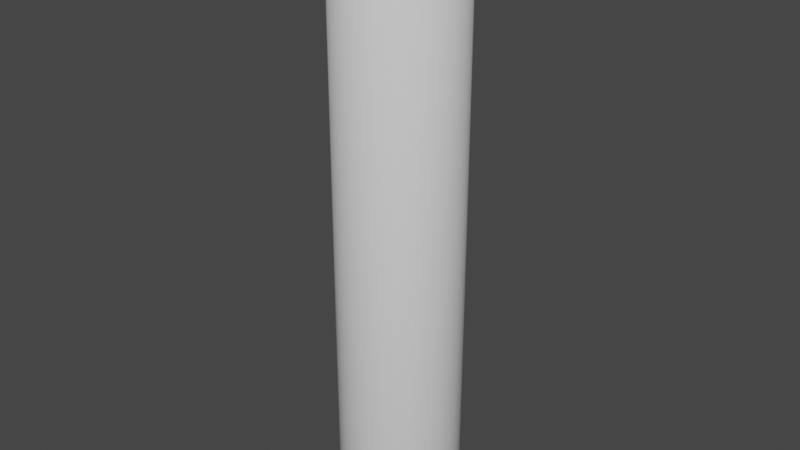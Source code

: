 # Source: fallingCorridor.blend  (saved by Blender 2.80.75; exported with 4.5.12 LTS)
import bpy
from mathutils import Matrix  # noqa: F401  (used for matrix-valued properties, if any)

bpy.ops.wm.read_factory_settings(use_empty=True)
scene = bpy.context.scene
scene.name = 'Scene'

# ---- collections
col_collection = bpy.data.collections.new('Collection'); scene.collection.children.link(col_collection)

# ---- world
world_world = bpy.data.worlds.new('World'); scene.world = world_world
world_world.use_nodes = True; world_world.node_tree.nodes.clear()
_N = world_world.node_tree.nodes; _L = world_world.node_tree.links
n0 = _N.new('ShaderNodeOutputWorld'); n0.name = 'World Output'; n0.location = (300, 300)
n1 = _N.new('ShaderNodeBackground'); n1.name = 'Background'; n1.location = (10, 300)
n1.inputs[0].default_value = (0.05088, 0.05088, 0.05088, 1.0)
_L.new(n1.outputs[0], n0.inputs[0])
n0.is_active_output = True
world_world.color = (0.05088, 0.05088, 0.05088)
world_world.use_sun_shadow = False
world_world.sun_shadow_jitter_overblur = 0.0

# ---- meshes
me_cylinder = bpy.data.meshes.new('Cylinder')
me_cylinder.from_pydata([(0.0, 0.7787, -0.9502), (0.1218, 0.7691, -0.9502), (0.2406, 0.7406, -0.9502), (0.3535, 0.6938, -0.9502), (0.4577, 0.63, -0.9502), (0.5506, 0.5506, -0.9502), (0.63, 0.4577, -0.9502), (0.6938, 0.3535, -0.9502), (0.7406, 0.2406, -0.9502), (0.7691, 0.1218, -0.9502), (0.7787, -1.269e-07, -0.9502), (0.7691, -0.1218, -0.9502), (0.7406, -0.2406, -0.9502), (0.6938, -0.3535, -0.9502), (0.63, -0.4577, -0.9502), (0.5506, -0.5506, -0.9502), (0.4577, -0.63, -0.9502), (0.3535, -0.6938, -0.9502), (0.2406, -0.7406, -0.9502), (0.1218, -0.7691, -0.9502), (-6.25e-07, -0.7787, -0.9502), (-0.1218, -0.7691, -0.9502), (-0.2406, -0.7406, -0.9502), (-0.3535, -0.6938, -0.9502), (-0.4577, -0.63, -0.9502), (-0.5506, -0.5506, -0.9502), (-0.63, -0.4577, -0.9502), (-0.6938, -0.3535, -0.9502), (-0.7406, -0.2406, -0.9502), (-0.7691, -0.1218, -0.9502), (-0.7787, 1.123e-06, -0.9502), (-0.7691, 0.1218, -0.9502), (-0.7406, 0.2406, -0.9502), (-0.6938, 0.3535, -0.9502), (-0.63, 0.4577, -0.9502), (-0.5506, 0.5506, -0.9502), (-0.4577, 0.63, -0.9502), (-0.3535, 0.6938, -0.9502), (-0.2406, 0.7406, -0.9502), (-0.1218, 0.7691, -0.9502), (0.0, 1.0, -1.0), (0.0, 1.0, 1.0), (0.1564, 0.9877, -1.0), (0.1564, 0.9877, 1.0), (0.309, 0.9511, -1.0), (0.309, 0.9511, 1.0), (0.454, 0.891, -1.0), (0.454, 0.891, 1.0), (0.5878, 0.809, -1.0), (0.5878, 0.809, 1.0), (0.7071, 0.7071, -1.0), (0.7071, 0.7071, 1.0), (0.809, 0.5878, -1.0), (0.809, 0.5878, 1.0), (0.891, 0.454, -1.0), (0.891, 0.454, 1.0), (0.9511, 0.309, -1.0), (0.9511, 0.309, 1.0), (0.9877, 0.1564, -1.0), (0.9877, 0.1564, 1.0), (1.0, -1.629e-07, -1.0), (1.0, -1.629e-07, 1.0), (0.9877, -0.1564, -1.0), (0.9877, -0.1564, 1.0), (0.9511, -0.309, -1.0), (0.9511, -0.309, 1.0), (0.891, -0.454, -1.0), (0.891, -0.454, 1.0), (0.809, -0.5878, -1.0), (0.809, -0.5878, 1.0), (0.7071, -0.7071, -1.0), (0.7071, -0.7071, 1.0), (0.5878, -0.809, -1.0), (0.5878, -0.809, 1.0), (0.454, -0.891, -1.0), (0.454, -0.891, 1.0), (0.309, -0.9511, -1.0), (0.309, -0.9511, 1.0), (0.1564, -0.9877, -1.0), (0.1564, -0.9877, 1.0), (-8.027e-07, -1.0, -1.0), (-8.027e-07, -1.0, 1.0), (-0.1564, -0.9877, -1.0), (-0.1564, -0.9877, 1.0), (-0.309, -0.9511, -1.0), (-0.309, -0.9511, 1.0), (-0.454, -0.891, -1.0), (-0.454, -0.891, 1.0), (-0.5878, -0.809, -1.0), (-0.5878, -0.809, 1.0), (-0.7071, -0.7071, -1.0), (-0.7071, -0.7071, 1.0), (-0.809, -0.5878, -1.0), (-0.809, -0.5878, 1.0), (-0.891, -0.454, -1.0), (-0.891, -0.454, 1.0), (-0.9511, -0.309, -1.0), (-0.9511, -0.309, 1.0), (-0.9877, -0.1564, -1.0), (-0.9877, -0.1564, 1.0), (-1.0, 1.442e-06, -1.0), (-1.0, 1.442e-06, 1.0), (-0.9877, 0.1564, -1.0), (-0.9877, 0.1564, 1.0), (-0.9511, 0.309, -1.0), (-0.9511, 0.309, 1.0), (-0.891, 0.454, -1.0), (-0.891, 0.454, 1.0), (-0.809, 0.5878, -1.0), (-0.809, 0.5878, 1.0), (-0.7071, 0.7071, -1.0), (-0.7071, 0.7071, 1.0), (-0.5878, 0.809, -1.0), (-0.5878, 0.809, 1.0), (-0.454, 0.891, -1.0), (-0.454, 0.891, 1.0), (-0.309, 0.9511, -1.0), (-0.309, 0.9511, 1.0), (-0.1564, 0.9877, -1.0), (-0.1564, 0.9877, 1.0), (0.0, 0.7787, 1.0), (0.63, -0.4577, 1.0), (0.6938, -0.3535, 1.0), (0.7406, -0.2406, 1.0), (0.5506, 0.5506, 1.0), (0.7691, -0.1218, 1.0), (-6.25e-07, -0.7787, 1.0), (0.2406, 0.7406, 1.0), (0.7787, -1.269e-07, 1.0), (-0.2406, -0.7406, 1.0), (-0.1218, -0.7691, 1.0), (0.1218, -0.7691, 1.0), (0.4577, -0.63, 1.0), (-0.3535, -0.6938, 1.0), (0.63, 0.4577, 1.0), (0.1218, 0.7691, 1.0), (0.6938, 0.3535, 1.0), (0.7691, 0.1218, 1.0), (0.3535, -0.6938, 1.0), (0.5506, -0.5506, 1.0), (0.2406, -0.7406, 1.0), (0.4577, 0.63, 1.0), (0.3535, 0.6938, 1.0), (-0.5506, 0.5506, 1.0), (-0.63, 0.4577, 1.0), (-0.3535, 0.6938, 1.0), (-0.2406, 0.7406, 1.0), (-0.7406, -0.2406, 1.0), (-0.7691, -0.1218, 1.0), (-0.7691, 0.1218, 1.0), (-0.7406, 0.2406, 1.0), (-0.6938, -0.3535, 1.0), (-0.1218, 0.7691, 1.0), (-0.4577, -0.63, 1.0), (-0.7787, 1.123e-06, 1.0), (0.7406, 0.2406, 1.0), (-0.5506, -0.5506, 1.0), (-0.4577, 0.63, 1.0), (-0.63, -0.4577, 1.0), (-0.6938, 0.3535, 1.0)], [], [(0, 1, 135, 120), (1, 2, 127, 135), (2, 3, 142, 127), (3, 4, 141, 142), (4, 5, 124, 141), (5, 6, 134, 124), (6, 7, 136, 134), (7, 8, 155, 136), (8, 9, 137, 155), (9, 10, 128, 137), (10, 11, 125, 128), (11, 12, 123, 125), (12, 13, 122, 123), (13, 14, 121, 122), (14, 15, 139, 121), (15, 16, 132, 139), (16, 17, 138, 132), (17, 18, 140, 138), (18, 19, 131, 140), (19, 20, 126, 131), (20, 21, 130, 126), (21, 22, 129, 130), (22, 23, 133, 129), (23, 24, 153, 133), (24, 25, 156, 153), (25, 26, 158, 156), (26, 27, 151, 158), (27, 28, 147, 151), (28, 29, 148, 147), (29, 30, 154, 148), (30, 31, 149, 154), (31, 32, 150, 149), (32, 33, 159, 150), (33, 34, 144, 159), (34, 35, 143, 144), (35, 36, 157, 143), (36, 37, 145, 157), (37, 38, 146, 145), (38, 39, 152, 146), (39, 0, 120, 152), (0, 39, 38, 37, 36, 35, 34, 33, 32, 31, 30, 29, 28, 27, 26, 25, 24, 23, 22, 21, 20, 19, 18, 17, 16, 15, 14, 13, 12, 11, 10, 9, 8, 7, 6, 5, 4, 3, 2, 1), (40, 41, 43, 42), (42, 43, 45, 44), (44, 45, 47, 46), (46, 47, 49, 48), (48, 49, 51, 50), (50, 51, 53, 52), (52, 53, 55, 54), (54, 55, 57, 56), (56, 57, 59, 58), (58, 59, 61, 60), (60, 61, 63, 62), (62, 63, 65, 64), (64, 65, 67, 66), (66, 67, 69, 68), (68, 69, 71, 70), (70, 71, 73, 72), (72, 73, 75, 74), (74, 75, 77, 76), (76, 77, 79, 78), (78, 79, 81, 80), (80, 81, 83, 82), (82, 83, 85, 84), (84, 85, 87, 86), (86, 87, 89, 88), (88, 89, 91, 90), (90, 91, 93, 92), (92, 93, 95, 94), (94, 95, 97, 96), (96, 97, 99, 98), (98, 99, 101, 100), (100, 101, 103, 102), (102, 103, 105, 104), (104, 105, 107, 106), (106, 107, 109, 108), (108, 109, 111, 110), (110, 111, 113, 112), (112, 113, 115, 114), (114, 115, 117, 116), (43, 41, 119, 117, 115, 113, 111, 109, 107, 105, 103, 101, 154, 149, 150, 159, 144, 143, 157, 145, 146, 152, 120, 135, 127, 142, 141, 124, 134, 136, 155, 137, 128, 61, 59, 57, 55, 53, 51, 49, 47, 45), (116, 117, 119, 118), (118, 119, 41, 40), (40, 42, 44, 46, 48, 50, 52, 54, 56, 58, 60, 62, 64, 66, 68, 70, 72, 74, 76, 78, 80, 82, 84, 86, 88, 90, 92, 94, 96, 98, 100, 102, 104, 106, 108, 110, 112, 114, 116, 118), (61, 128, 125, 123, 122, 121, 139, 132, 138, 140, 131, 126, 130, 129, 133, 153, 156, 158, 151, 147, 148, 154, 101, 99, 97, 95, 93, 91, 89, 87, 85, 83, 81, 79, 77, 75, 73, 71, 69, 67, 65, 63)])
me_cylinder.polygons.foreach_set('use_smooth', [True] * 84)
_uv = me_cylinder.uv_layers.new(name='UVMap')
_uv.uv.foreach_set('vector', [1.0, 0.5, 0.975, 0.5, 0.975, 0.9837, 1.0, 0.9837, 0.975, 0.5, 0.95, 0.5, 0.95, 0.9837, 0.975, 0.9837, 0.95, 0.5, 0.925, 0.5, 0.925, 0.9837, 0.95, 0.9837, 0.925, 0.5, 0.9, 0.5, 0.9, 0.9837, 0.925, 0.9837, 0.9, 0.5, 0.875, 0.5, 0.875, 0.9837, 0.9, 0.9837, 0.875, 0.5, 0.85, 0.5, 0.85, 0.9837, 0.875, 0.9837, 0.85, 0.5, 0.825, 0.5, 0.825, 0.9837, 0.85, 0.9837, 0.825, 0.5, 0.8, 0.5, 0.8, 0.9837, 0.825, 0.9837, 0.8, 0.5, 0.775, 0.5, 0.775, 0.9837, 0.8, 0.9837, 0.775, 0.5, 0.75, 0.5, 0.75, 0.9837, 0.775, 0.9837, 0.75, 0.5, 0.725, 0.5, 0.725, 0.9837, 0.75, 0.9837, 0.725, 0.5, 0.7, 0.5, 0.7, 0.9837, 0.725, 0.9837, 0.7, 0.5, 0.675, 0.5, 0.675, 0.9837, 0.7, 0.9837, 0.675, 0.5, 0.65, 0.5, 0.65, 0.9837, 0.675, 0.9837, 0.65, 0.5, 0.625, 0.5, 0.625, 0.9837, 0.65, 0.9837, 0.625, 0.5, 0.6, 0.5, 0.6, 0.9837, 0.625, 0.9837, 0.6, 0.5, 0.575, 0.5, 0.575, 0.9837, 0.6, 0.9837, 0.575, 0.5, 0.55, 0.5, 0.55, 0.9837, 0.575, 0.9837, 0.55, 0.5, 0.525, 0.5, 0.525, 0.9837, 0.55, 0.9837, 0.525, 0.5, 0.5, 0.5, 0.5, 0.9837, 0.525, 0.9837, 0.5, 0.5, 0.475, 0.5, 0.475, 0.9837, 0.5, 0.9837, 0.475, 0.5, 0.45, 0.5, 0.45, 0.9837, 0.475, 0.9837, 0.45, 0.5, 0.425, 0.5, 0.425, 0.9837, 0.45, 0.9837, 0.425, 0.5, 0.4, 0.5, 0.4, 0.9837, 0.425, 0.9837, 0.4, 0.5, 0.375, 0.5, 0.375, 0.9837, 0.4, 0.9837, 0.375, 0.5, 0.35, 0.5, 0.35, 0.9837, 0.375, 0.9837, 0.35, 0.5, 0.325, 0.5, 0.325, 0.9837, 0.35, 0.9837, 0.325, 0.5, 0.3, 0.5, 0.3, 0.9837, 0.325, 0.9837, 0.3, 0.5, 0.275, 0.5, 0.275, 0.9837, 0.3, 0.9837, 0.275, 0.5, 0.25, 0.5, 0.25, 0.9837, 0.275, 0.9837, 0.25, 0.5, 0.225, 0.5, 0.225, 0.9837, 0.25, 0.9837, 0.225, 0.5, 0.2, 0.5, 0.2, 0.9837, 0.225, 0.9837, 0.2, 0.5, 0.175, 0.5, 0.175, 0.9837, 0.2, 0.9837, 0.175, 0.5, 0.15, 0.5, 0.15, 0.9837, 0.175, 0.9837, 0.15, 0.5, 0.125, 0.5, 0.125, 0.9837, 0.15, 0.9837, 0.125, 0.5, 0.1, 0.5, 0.1, 0.9837, 0.125, 0.9837, 0.1, 0.5, 0.075, 0.5, 0.075, 0.9837, 0.1, 0.9837, 0.075, 0.5, 0.05, 0.5, 0.05, 0.9837, 0.075, 0.9837, 0.05, 0.5, 0.025, 0.5, 0.025, 0.9837, 0.05, 0.9837, 0.025, 0.5, 3.912e-07, 0.5, 3.912e-07, 0.9837, 0.025, 0.9837, 0.75, 0.49, 0.7125, 0.487, 0.6758, 0.4783, 0.641, 0.4638, 0.6089, 0.4442, 0.5803, 0.4197, 0.5558, 0.3911, 0.5362, 0.359, 0.5217, 0.3242, 0.513, 0.2875, 0.51, 0.25, 0.513, 0.2125, 0.5217, 0.1758, 0.5362, 0.141, 0.5558, 0.1089, 0.5803, 0.08029, 0.6089, 0.05584, 0.641, 0.03616, 0.6758, 0.02175, 0.7125, 0.01295, 0.75, 0.01, 0.7875, 0.01295, 0.8242, 0.02175, 0.859, 0.03616, 0.8911, 0.05584, 0.9197, 0.08029, 0.9442, 0.1089, 0.9638, 0.141, 0.9783, 0.1758, 0.987, 0.2125, 0.99, 0.25, 0.987, 0.2875, 0.9783, 0.3242, 0.9638, 0.359, 0.9442, 0.3911, 0.9197, 0.4197, 0.8911, 0.4442, 0.859, 0.4638, 0.8242, 0.4783, 0.7875, 0.487, 1.0, 0.5, 1.0, 1.0, 0.975, 1.0, 0.975, 0.5, 0.975, 0.5, 0.975, 1.0, 0.95, 1.0, 0.95, 0.5, 0.95, 0.5, 0.95, 1.0, 0.925, 1.0, 0.925, 0.5, 0.925, 0.5, 0.925, 1.0, 0.9, 1.0, 0.9, 0.5, 0.9, 0.5, 0.9, 1.0, 0.875, 1.0, 0.875, 0.5, 0.875, 0.5, 0.875, 1.0, 0.85, 1.0, 0.85, 0.5, 0.85, 0.5, 0.85, 1.0, 0.825, 1.0, 0.825, 0.5, 0.825, 0.5, 0.825, 1.0, 0.8, 1.0, 0.8, 0.5, 0.8, 0.5, 0.8, 1.0, 0.775, 1.0, 0.775, 0.5, 0.775, 0.5, 0.775, 1.0, 0.75, 1.0, 0.75, 0.5, 0.75, 0.5, 0.75, 1.0, 0.725, 1.0, 0.725, 0.5, 0.725, 0.5, 0.725, 1.0, 0.7, 1.0, 0.7, 0.5, 0.7, 0.5, 0.7, 1.0, 0.675, 1.0, 0.675, 0.5, 0.675, 0.5, 0.675, 1.0, 0.65, 1.0, 0.65, 0.5, 0.65, 0.5, 0.65, 1.0, 0.625, 1.0, 0.625, 0.5, 0.625, 0.5, 0.625, 1.0, 0.6, 1.0, 0.6, 0.5, 0.6, 0.5, 0.6, 1.0, 0.575, 1.0, 0.575, 0.5, 0.575, 0.5, 0.575, 1.0, 0.55, 1.0, 0.55, 0.5, 0.55, 0.5, 0.55, 1.0, 0.525, 1.0, 0.525, 0.5, 0.525, 0.5, 0.525, 1.0, 0.5, 1.0, 0.5, 0.5, 0.5, 0.5, 0.5, 1.0, 0.475, 1.0, 0.475, 0.5, 0.475, 0.5, 0.475, 1.0, 0.45, 1.0, 0.45, 0.5, 0.45, 0.5, 0.45, 1.0, 0.425, 1.0, 0.425, 0.5, 0.425, 0.5, 0.425, 1.0, 0.4, 1.0, 0.4, 0.5, 0.4, 0.5, 0.4, 1.0, 0.375, 1.0, 0.375, 0.5, 0.375, 0.5, 0.375, 1.0, 0.35, 1.0, 0.35, 0.5, 0.35, 0.5, 0.35, 1.0, 0.325, 1.0, 0.325, 0.5, 0.325, 0.5, 0.325, 1.0, 0.3, 1.0, 0.3, 0.5, 0.3, 0.5, 0.3, 1.0, 0.275, 1.0, 0.275, 0.5, 0.275, 0.5, 0.275, 1.0, 0.25, 1.0, 0.25, 0.5, 0.25, 0.5, 0.25, 1.0, 0.225, 1.0, 0.225, 0.5, 0.225, 0.5, 0.225, 1.0, 0.2, 1.0, 0.2, 0.5, 0.2, 0.5, 0.2, 1.0, 0.175, 1.0, 0.175, 0.5, 0.175, 0.5, 0.175, 1.0, 0.15, 1.0, 0.15, 0.5, 0.15, 0.5, 0.15, 1.0, 0.125, 1.0, 0.125, 0.5, 0.125, 0.5, 0.125, 1.0, 0.1, 1.0, 0.1, 0.5, 0.1, 0.5, 0.1, 1.0, 0.075, 1.0, 0.075, 0.5, 0.075, 0.5, 0.075, 1.0, 0.05, 1.0, 0.05, 0.5, 0.2875, 0.487, 0.25, 0.49, 0.2125, 0.487, 0.1758, 0.4783, 0.141, 0.4638, 0.1089, 0.4442, 0.08029, 0.4197, 0.05584, 0.3911, 0.03616, 0.359, 0.02175, 0.3242, 0.01295, 0.2875, 0.01, 0.25, 0.06311, 0.25, 0.06542, 0.2792, 0.07226, 0.3078, 0.08348, 0.3348, 0.09881, 0.3598, 0.1179, 0.3821, 0.1402, 0.4012, 0.1652, 0.4165, 0.1922, 0.4277, 0.2208, 0.4346, 0.25, 0.4369, 0.2792, 0.4346, 0.3078, 0.4277, 0.3348, 0.4165, 0.3598, 0.4012, 0.3821, 0.3821, 0.4012, 0.3598, 0.4165, 0.3348, 0.4277, 0.3078, 0.4346, 0.2792, 0.4369, 0.25, 0.49, 0.25, 0.487, 0.2875, 0.4783, 0.3242, 0.4638, 0.359, 0.4442, 0.3911, 0.4197, 0.4197, 0.3911, 0.4442, 0.359, 0.4638, 0.3242, 0.4783, 0.05, 0.5, 0.05, 1.0, 0.025, 1.0, 0.025, 0.5, 0.025, 0.5, 0.025, 1.0, 3.912e-07, 1.0, 3.912e-07, 0.5, 0.75, 0.49, 0.7875, 0.487, 0.8242, 0.4783, 0.859, 0.4638, 0.8911, 0.4442, 0.9197, 0.4197, 0.9442, 0.3911, 0.9638, 0.359, 0.9783, 0.3242, 0.987, 0.2875, 0.99, 0.25, 0.987, 0.2125, 0.9783, 0.1758, 0.9638, 0.141, 0.9442, 0.1089, 0.9197, 0.08029, 0.8911, 0.05584, 0.859, 0.03616, 0.8242, 0.02175, 0.7875, 0.01295, 0.75, 0.01, 0.7125, 0.01295, 0.6758, 0.02175, 0.641, 0.03616, 0.6089, 0.05584, 0.5803, 0.08029, 0.5558, 0.1089, 0.5362, 0.141, 0.5217, 0.1758, 0.513, 0.2125, 0.51, 0.25, 0.513, 0.2875, 0.5217, 0.3242, 0.5362, 0.359, 0.5558, 0.3911, 0.5803, 0.4197, 0.6089, 0.4442, 0.641, 0.4638, 0.6758, 0.4783, 0.7125, 0.487, 0.49, 0.25, 0.4369, 0.25, 0.4346, 0.2208, 0.4277, 0.1922, 0.4165, 0.1652, 0.4012, 0.1402, 0.3821, 0.1179, 0.3598, 0.09881, 0.3348, 0.08348, 0.3078, 0.07226, 0.2792, 0.06542, 0.25, 0.06311, 0.2208, 0.06542, 0.1922, 0.07226, 0.1652, 0.08348, 0.1402, 0.09881, 0.1179, 0.1179, 0.09881, 0.1402, 0.08348, 0.1652, 0.07226, 0.1922, 0.06542, 0.2208, 0.06311, 0.25, 0.01, 0.25, 0.01295, 0.2125, 0.02175, 0.1758, 0.03616, 0.141, 0.05584, 0.1089, 0.08029, 0.08029, 0.1089, 0.05584, 0.141, 0.03616, 0.1758, 0.02175, 0.2125, 0.01295, 0.25, 0.01, 0.2875, 0.01295, 0.3242, 0.02175, 0.359, 0.03616, 0.3911, 0.05584, 0.4197, 0.08029, 0.4442, 0.1089, 0.4638, 0.141, 0.4783, 0.1758, 0.487, 0.2125])
me_cylinder.use_remesh_preserve_volume = False
me_cylinder.use_remesh_preserve_attributes = False
me_cylinder.use_mirror_vertex_groups = False
me_cylinder.update()

# ---- objects
ob_cylinder = bpy.data.objects.new('Cylinder', me_cylinder)

# ---- transforms, parenting, visibility, modifiers, constraints
ob_cylinder.location = (0.0, 0.0, 0.0)
ob_cylinder.scale = (3.15, 3.15, 15.43)
ob_cylinder.lineart.crease_threshold = 0.0

# ---- collection membership
col_collection.objects.link(ob_cylinder)

# ---- scene / render settings (as saved in the file)
scene.frame_start = 1; scene.frame_end = 250; scene.frame_set(1)
scene.render.engine = 'BLENDER_EEVEE_NEXT'
scene.cycles.use_denoising = False
scene.cycles.samples = 128
scene.cycles.sampling_pattern = 'TABULATED_SOBOL'
scene.cycles.use_adaptive_sampling = False
scene.cycles.use_light_tree = False
scene.view_settings.view_transform = 'Filmic'
bpy.context.view_layer.update()

# ---- added for rendering (the .blend has no active camera and no usable light): camera, sun
cam_auto = bpy.data.cameras.new('AutoCamera')
cam_auto.lens = 50.0
cam_auto.sensor_width = 36.0
cam_auto.clip_end = 1000.0
ob_auto_camera = bpy.data.objects.new('AutoCamera', cam_auto)
scene.collection.objects.link(ob_auto_camera)
ob_auto_camera.location = (29.7205, -35.6646, 23.7764)
ob_auto_camera.rotation_euler = (1.09748, -7.21219e-08, 0.694738)
scene.camera = ob_auto_camera
light_auto_sun = bpy.data.lights.new('AutoSun', 'SUN')
light_auto_sun.energy = 3.0
light_auto_sun.angle = 0.0523599
ob_auto_sun = bpy.data.objects.new('AutoSun', light_auto_sun)
scene.collection.objects.link(ob_auto_sun)
ob_auto_sun.rotation_euler = (0.872665, 0.174533, 0.523599)
bpy.context.view_layer.update()
